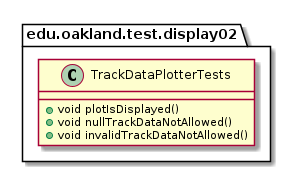

The diagram above was rendered by PlantUML. Its source (embedded in the PNG):
@startuml TrackDataPlotterTests

package edu.oakland.test.display02 {
    class TrackDataPlotterTests {
        + void plotIsDisplayed()
        + void nullTrackDataNotAllowed()
        + void invalidTrackDataNotAllowed()
    }
}

@enduml